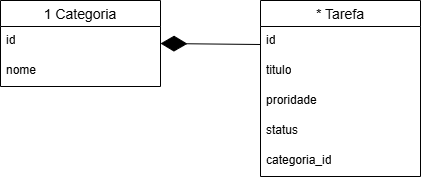

The diagram above was exported from draw.io. Its source (the exported page's mxGraphModel, read from the mxfile embedded in the PNG):
<mxGraphModel dx="1030" dy="562" grid="1" gridSize="10" guides="1" tooltips="1" connect="1" arrows="1" fold="1" page="1" pageScale="1" pageWidth="827" pageHeight="1169" math="0" shadow="0">
  <root>
    <mxCell id="0" />
    <mxCell id="1" parent="0" />
    <mxCell id="MP7B7i6X4aPAmpSnQxI_-7" parent="1" style="swimlane;fontStyle=0;childLayout=stackLayout;horizontal=1;startSize=26;horizontalStack=0;resizeParent=1;resizeParentMax=0;resizeLast=0;collapsible=1;marginBottom=0;align=center;fontSize=14;" value="* Tarefa" vertex="1">
      <mxGeometry height="176" width="160" x="450" y="184" as="geometry" />
    </mxCell>
    <mxCell id="MP7B7i6X4aPAmpSnQxI_-8" parent="MP7B7i6X4aPAmpSnQxI_-7" style="text;strokeColor=none;fillColor=none;spacingLeft=4;spacingRight=4;overflow=hidden;rotatable=0;points=[[0,0.5],[1,0.5]];portConstraint=eastwest;fontSize=12;whiteSpace=wrap;html=1;" value="id" vertex="1">
      <mxGeometry height="30" width="160" y="26" as="geometry" />
    </mxCell>
    <mxCell id="MP7B7i6X4aPAmpSnQxI_-9" parent="MP7B7i6X4aPAmpSnQxI_-7" style="text;strokeColor=none;fillColor=none;spacingLeft=4;spacingRight=4;overflow=hidden;rotatable=0;points=[[0,0.5],[1,0.5]];portConstraint=eastwest;fontSize=12;whiteSpace=wrap;html=1;" value="titulo" vertex="1">
      <mxGeometry height="30" width="160" y="56" as="geometry" />
    </mxCell>
    <mxCell id="MP7B7i6X4aPAmpSnQxI_-10" parent="MP7B7i6X4aPAmpSnQxI_-7" style="text;strokeColor=none;fillColor=none;spacingLeft=4;spacingRight=4;overflow=hidden;rotatable=0;points=[[0,0.5],[1,0.5]];portConstraint=eastwest;fontSize=12;whiteSpace=wrap;html=1;" value="proridade" vertex="1">
      <mxGeometry height="30" width="160" y="86" as="geometry" />
    </mxCell>
    <mxCell id="MP7B7i6X4aPAmpSnQxI_-15" parent="MP7B7i6X4aPAmpSnQxI_-7" style="text;strokeColor=none;fillColor=none;spacingLeft=4;spacingRight=4;overflow=hidden;rotatable=0;points=[[0,0.5],[1,0.5]];portConstraint=eastwest;fontSize=12;whiteSpace=wrap;html=1;" value="status" vertex="1">
      <mxGeometry height="30" width="160" y="116" as="geometry" />
    </mxCell>
    <mxCell id="MP7B7i6X4aPAmpSnQxI_-16" parent="MP7B7i6X4aPAmpSnQxI_-7" style="text;strokeColor=none;fillColor=none;spacingLeft=4;spacingRight=4;overflow=hidden;rotatable=0;points=[[0,0.5],[1,0.5]];portConstraint=eastwest;fontSize=12;whiteSpace=wrap;html=1;" value="categoria_id" vertex="1">
      <mxGeometry height="30" width="160" y="146" as="geometry" />
    </mxCell>
    <mxCell id="MP7B7i6X4aPAmpSnQxI_-11" parent="1" style="swimlane;fontStyle=0;childLayout=stackLayout;horizontal=1;startSize=26;horizontalStack=0;resizeParent=1;resizeParentMax=0;resizeLast=0;collapsible=1;marginBottom=0;align=center;fontSize=14;" value="1 Categoria" vertex="1">
      <mxGeometry height="86" width="160" x="190" y="184" as="geometry" />
    </mxCell>
    <mxCell id="MP7B7i6X4aPAmpSnQxI_-12" parent="MP7B7i6X4aPAmpSnQxI_-11" style="text;strokeColor=none;fillColor=none;spacingLeft=4;spacingRight=4;overflow=hidden;rotatable=0;points=[[0,0.5],[1,0.5]];portConstraint=eastwest;fontSize=12;whiteSpace=wrap;html=1;" value="id" vertex="1">
      <mxGeometry height="30" width="160" y="26" as="geometry" />
    </mxCell>
    <mxCell id="MP7B7i6X4aPAmpSnQxI_-13" parent="MP7B7i6X4aPAmpSnQxI_-11" style="text;strokeColor=none;fillColor=none;spacingLeft=4;spacingRight=4;overflow=hidden;rotatable=0;points=[[0,0.5],[1,0.5]];portConstraint=eastwest;fontSize=12;whiteSpace=wrap;html=1;" value="nome" vertex="1">
      <mxGeometry height="30" width="160" y="56" as="geometry" />
    </mxCell>
    <mxCell id="MP7B7i6X4aPAmpSnQxI_-18" edge="1" parent="1" source="MP7B7i6X4aPAmpSnQxI_-7" style="endArrow=diamondThin;endFill=1;endSize=24;html=1;rounded=0;defaultLabelBackgroundColor=page;labelPadding=0 4;entryX=1;entryY=0.5;entryDx=0;entryDy=0;exitX=0;exitY=0.25;exitDx=0;exitDy=0;" target="MP7B7i6X4aPAmpSnQxI_-11" value="">
      <mxGeometry relative="1" width="160" as="geometry">
        <mxPoint x="290" y="290" as="sourcePoint" />
        <mxPoint x="450" y="290" as="targetPoint" />
      </mxGeometry>
    </mxCell>
  </root>
</mxGraphModel>